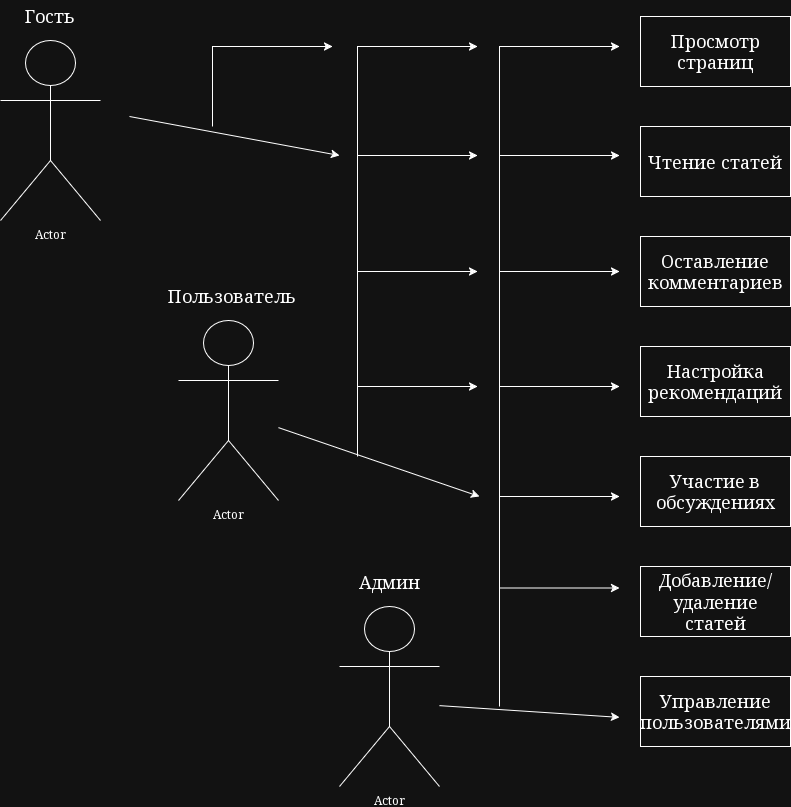

The diagram above was exported from draw.io. Its source (the exported page's mxGraphModel, read from the mxfile embedded in the PNG):
<mxGraphModel dx="2241" dy="790" grid="1" gridSize="10" guides="1" tooltips="1" connect="1" arrows="1" fold="1" page="1" pageScale="1" pageWidth="827" pageHeight="1169" math="0" shadow="0">
  <root>
    <mxCell id="0" />
    <mxCell id="1" parent="0" />
    <mxCell id="LLOmIeDPho0nzjSRMijM-21" parent="1" style="shape=umlActor;verticalLabelPosition=bottom;verticalAlign=top;html=1;outlineConnect=0;" value="Actor" vertex="1">
      <mxGeometry height="180" width="100" x="-29" y="154" as="geometry" />
    </mxCell>
    <mxCell id="LLOmIeDPho0nzjSRMijM-22" parent="1" style="text;html=1;whiteSpace=wrap;strokeColor=none;fillColor=none;align=center;verticalAlign=middle;rounded=0;" value="&lt;font style=&quot;font-size: 18px;&quot;&gt;Гость&lt;/font&gt;" vertex="1">
      <mxGeometry height="30" width="60" x="-9" y="114" as="geometry" />
    </mxCell>
    <mxCell id="LLOmIeDPho0nzjSRMijM-24" parent="1" style="rounded=0;whiteSpace=wrap;html=1;" value="&lt;font style=&quot;font-size: 18px;&quot;&gt;Просмотр страниц&lt;/font&gt;" vertex="1">
      <mxGeometry height="70" width="150" x="611" y="130" as="geometry" />
    </mxCell>
    <mxCell id="LLOmIeDPho0nzjSRMijM-25" parent="1" style="rounded=0;whiteSpace=wrap;html=1;" value="&lt;font style=&quot;font-size: 18px;&quot;&gt;Чтение статей&lt;/font&gt;" vertex="1">
      <mxGeometry height="70" width="150" x="611" y="240" as="geometry" />
    </mxCell>
    <mxCell id="LLOmIeDPho0nzjSRMijM-26" parent="1" style="rounded=0;whiteSpace=wrap;html=1;" value="&lt;font style=&quot;font-size: 18px;&quot;&gt;Оставление комментариев&lt;/font&gt;" vertex="1">
      <mxGeometry height="70" width="150" x="611" y="350" as="geometry" />
    </mxCell>
    <mxCell id="LLOmIeDPho0nzjSRMijM-27" parent="1" style="rounded=0;whiteSpace=wrap;html=1;" value="&lt;font style=&quot;font-size: 18px;&quot;&gt;Добавление/удаление статей&lt;/font&gt;" vertex="1">
      <mxGeometry height="70" width="150" x="611" y="680" as="geometry" />
    </mxCell>
    <mxCell id="LLOmIeDPho0nzjSRMijM-28" parent="1" style="rounded=0;whiteSpace=wrap;html=1;" value="&lt;font style=&quot;font-size: 18px;&quot;&gt;Участие в обсуждениях&lt;/font&gt;" vertex="1">
      <mxGeometry height="70" width="150" x="611" y="570" as="geometry" />
    </mxCell>
    <mxCell id="LLOmIeDPho0nzjSRMijM-29" parent="1" style="rounded=0;whiteSpace=wrap;html=1;" value="&lt;font style=&quot;font-size: 18px;&quot;&gt;Настройка рекомендаций&lt;/font&gt;" vertex="1">
      <mxGeometry height="70" width="150" x="611" y="460" as="geometry" />
    </mxCell>
    <mxCell id="LLOmIeDPho0nzjSRMijM-30" parent="1" style="shape=umlActor;verticalLabelPosition=bottom;verticalAlign=top;html=1;outlineConnect=0;" value="Actor" vertex="1">
      <mxGeometry height="180" width="100" x="149" y="434" as="geometry" />
    </mxCell>
    <mxCell id="LLOmIeDPho0nzjSRMijM-31" parent="1" style="text;html=1;whiteSpace=wrap;strokeColor=none;fillColor=none;align=center;verticalAlign=middle;rounded=0;" value="&lt;font style=&quot;font-size: 18px;&quot;&gt;Пользователь&lt;/font&gt;" vertex="1">
      <mxGeometry height="30" width="156" x="125" y="394" as="geometry" />
    </mxCell>
    <mxCell id="LLOmIeDPho0nzjSRMijM-32" parent="1" style="text;html=1;whiteSpace=wrap;strokeColor=none;fillColor=none;align=center;verticalAlign=middle;rounded=0;" value="&lt;font style=&quot;font-size: 18px;&quot;&gt;Админ&lt;/font&gt;" vertex="1">
      <mxGeometry height="30" width="60" x="330" y="680" as="geometry" />
    </mxCell>
    <mxCell id="LLOmIeDPho0nzjSRMijM-33" parent="1" style="shape=umlActor;verticalLabelPosition=bottom;verticalAlign=top;html=1;outlineConnect=0;" value="Actor" vertex="1">
      <mxGeometry height="180" width="100" x="310" y="720" as="geometry" />
    </mxCell>
    <mxCell id="LLOmIeDPho0nzjSRMijM-34" parent="1" style="rounded=0;whiteSpace=wrap;html=1;" value="&lt;font style=&quot;font-size: 18px;&quot;&gt;Управление пользователями&lt;/font&gt;" vertex="1">
      <mxGeometry height="70" width="150" x="611" y="790" as="geometry" />
    </mxCell>
    <mxCell id="LLOmIeDPho0nzjSRMijM-39" edge="1" parent="1" style="endArrow=classic;html=1;rounded=0;" value="">
      <mxGeometry height="50" relative="1" width="50" as="geometry">
        <Array as="points">
          <mxPoint x="470" y="385" />
        </Array>
        <mxPoint x="470" y="510" as="sourcePoint" />
        <mxPoint x="590" y="385" as="targetPoint" />
      </mxGeometry>
    </mxCell>
    <mxCell id="LLOmIeDPho0nzjSRMijM-40" edge="1" parent="1" style="endArrow=classic;html=1;rounded=0;entryX=0;entryY=0.5;entryDx=0;entryDy=0;" value="">
      <mxGeometry height="50" relative="1" width="50" as="geometry">
        <Array as="points">
          <mxPoint x="470" y="269" />
        </Array>
        <mxPoint x="470" y="394" as="sourcePoint" />
        <mxPoint x="590" y="269" as="targetPoint" />
      </mxGeometry>
    </mxCell>
    <mxCell id="LLOmIeDPho0nzjSRMijM-41" edge="1" parent="1" style="endArrow=classic;html=1;rounded=0;entryX=0;entryY=0.5;entryDx=0;entryDy=0;" value="">
      <mxGeometry height="50" relative="1" width="50" as="geometry">
        <Array as="points">
          <mxPoint x="470" y="160" />
        </Array>
        <mxPoint x="470" y="285" as="sourcePoint" />
        <mxPoint x="590" y="160" as="targetPoint" />
      </mxGeometry>
    </mxCell>
    <mxCell id="LLOmIeDPho0nzjSRMijM-42" edge="1" parent="1" style="endArrow=classic;html=1;rounded=0;entryX=0;entryY=0.5;entryDx=0;entryDy=0;" value="">
      <mxGeometry height="50" relative="1" width="50" as="geometry">
        <Array as="points">
          <mxPoint x="470" y="500" />
        </Array>
        <mxPoint x="470" y="625" as="sourcePoint" />
        <mxPoint x="590" y="500" as="targetPoint" />
      </mxGeometry>
    </mxCell>
    <mxCell id="LLOmIeDPho0nzjSRMijM-43" edge="1" parent="1" style="endArrow=classic;html=1;rounded=0;entryX=0;entryY=0.5;entryDx=0;entryDy=0;" value="">
      <mxGeometry height="50" relative="1" width="50" as="geometry">
        <Array as="points">
          <mxPoint x="470" y="701.5" />
        </Array>
        <mxPoint x="470" y="820" as="sourcePoint" />
        <mxPoint x="590" y="701.5" as="targetPoint" />
      </mxGeometry>
    </mxCell>
    <mxCell id="LLOmIeDPho0nzjSRMijM-44" edge="1" parent="1" style="endArrow=classic;html=1;rounded=0;entryX=0;entryY=0.5;entryDx=0;entryDy=0;" value="">
      <mxGeometry height="50" relative="1" width="50" as="geometry">
        <Array as="points">
          <mxPoint x="470" y="610" />
        </Array>
        <mxPoint x="470" y="735" as="sourcePoint" />
        <mxPoint x="590" y="610" as="targetPoint" />
      </mxGeometry>
    </mxCell>
    <mxCell id="LLOmIeDPho0nzjSRMijM-49" edge="1" parent="1" style="endArrow=classic;html=1;rounded=0;entryX=0;entryY=0.5;entryDx=0;entryDy=0;" value="">
      <mxGeometry height="50" relative="1" width="50" as="geometry">
        <mxPoint x="410" y="819.1308695652175" as="sourcePoint" />
        <mxPoint x="590" y="830.87" as="targetPoint" />
      </mxGeometry>
    </mxCell>
    <mxCell id="LLOmIeDPho0nzjSRMijM-50" edge="1" parent="1" source="LLOmIeDPho0nzjSRMijM-30" style="endArrow=classic;html=1;rounded=0;" value="">
      <mxGeometry height="50" relative="1" width="50" as="geometry">
        <mxPoint x="370" y="540" as="sourcePoint" />
        <mxPoint x="450" y="610" as="targetPoint" />
      </mxGeometry>
    </mxCell>
    <mxCell id="LLOmIeDPho0nzjSRMijM-51" edge="1" parent="1" style="endArrow=classic;html=1;rounded=0;entryX=0;entryY=0.5;entryDx=0;entryDy=0;" value="">
      <mxGeometry height="50" relative="1" width="50" as="geometry">
        <Array as="points">
          <mxPoint x="328" y="500" />
        </Array>
        <mxPoint x="328" y="570" as="sourcePoint" />
        <mxPoint x="448" y="500" as="targetPoint" />
      </mxGeometry>
    </mxCell>
    <mxCell id="LLOmIeDPho0nzjSRMijM-52" edge="1" parent="1" style="endArrow=classic;html=1;rounded=0;entryX=0;entryY=0.5;entryDx=0;entryDy=0;" value="">
      <mxGeometry height="50" relative="1" width="50" as="geometry">
        <Array as="points">
          <mxPoint x="328" y="385" />
        </Array>
        <mxPoint x="328" y="510" as="sourcePoint" />
        <mxPoint x="448" y="385" as="targetPoint" />
      </mxGeometry>
    </mxCell>
    <mxCell id="LLOmIeDPho0nzjSRMijM-53" edge="1" parent="1" style="endArrow=classic;html=1;rounded=0;entryX=0;entryY=0.5;entryDx=0;entryDy=0;" value="">
      <mxGeometry height="50" relative="1" width="50" as="geometry">
        <Array as="points">
          <mxPoint x="328" y="269" />
        </Array>
        <mxPoint x="328" y="394" as="sourcePoint" />
        <mxPoint x="448" y="269" as="targetPoint" />
      </mxGeometry>
    </mxCell>
    <mxCell id="LLOmIeDPho0nzjSRMijM-54" edge="1" parent="1" style="endArrow=classic;html=1;rounded=0;entryX=0;entryY=0.5;entryDx=0;entryDy=0;" value="">
      <mxGeometry height="50" relative="1" width="50" as="geometry">
        <Array as="points">
          <mxPoint x="328" y="160" />
        </Array>
        <mxPoint x="328" y="285" as="sourcePoint" />
        <mxPoint x="448" y="160" as="targetPoint" />
      </mxGeometry>
    </mxCell>
    <mxCell id="LLOmIeDPho0nzjSRMijM-55" edge="1" parent="1" style="endArrow=classic;html=1;rounded=0;" value="">
      <mxGeometry height="50" relative="1" width="50" as="geometry">
        <mxPoint x="100" y="230" as="sourcePoint" />
        <mxPoint x="310" y="269" as="targetPoint" />
      </mxGeometry>
    </mxCell>
    <mxCell id="LLOmIeDPho0nzjSRMijM-56" edge="1" parent="1" style="endArrow=classic;html=1;rounded=0;entryX=0;entryY=0.5;entryDx=0;entryDy=0;" value="">
      <mxGeometry height="50" relative="1" width="50" as="geometry">
        <Array as="points">
          <mxPoint x="183" y="160" />
        </Array>
        <mxPoint x="183" y="240" as="sourcePoint" />
        <mxPoint x="303" y="160" as="targetPoint" />
      </mxGeometry>
    </mxCell>
  </root>
</mxGraphModel>